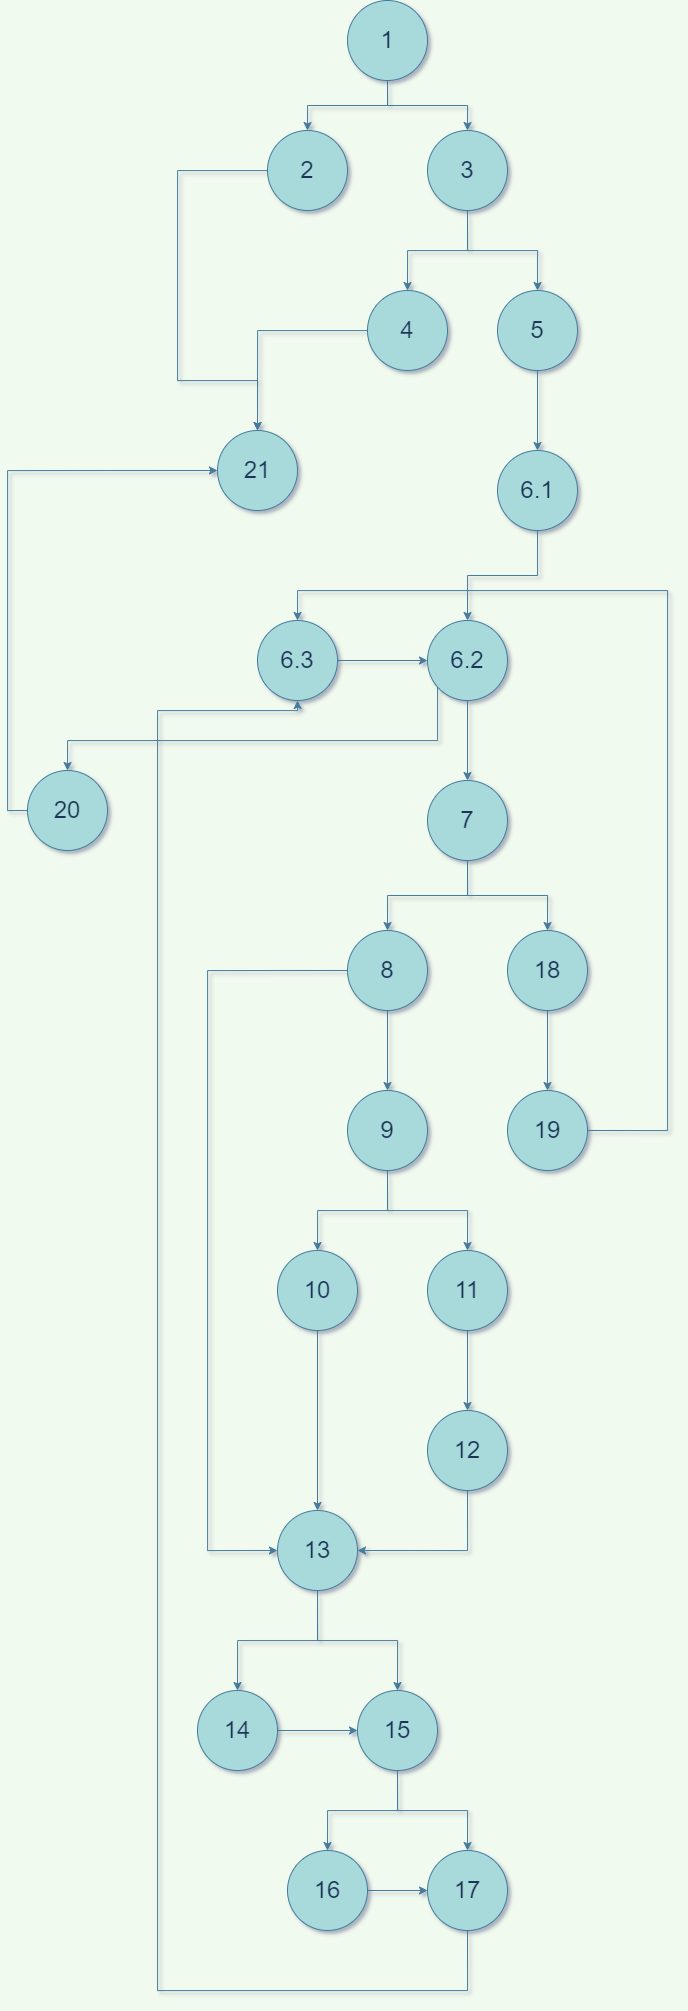

The diagram above was exported from draw.io. Its source (the exported page's mxGraphModel, read from the mxfile embedded in the PNG):
<mxGraphModel dx="1887" dy="947" grid="1" gridSize="10" guides="1" tooltips="1" connect="1" arrows="1" fold="1" page="1" pageScale="1" pageWidth="850" pageHeight="1100" background="#F1FAEE" math="0" shadow="1">
  <root>
    <mxCell id="0" />
    <mxCell id="1" parent="0" />
    <mxCell id="8SDCV_OuNHq0suJDyPc_-38" value="" style="edgeStyle=orthogonalEdgeStyle;rounded=0;orthogonalLoop=1;jettySize=auto;html=1;strokeColor=#457B9D;fontColor=#1D3557;labelBackgroundColor=#F1FAEE;" edge="1" parent="1" source="8SDCV_OuNHq0suJDyPc_-36" target="8SDCV_OuNHq0suJDyPc_-37">
      <mxGeometry relative="1" as="geometry" />
    </mxCell>
    <mxCell id="8SDCV_OuNHq0suJDyPc_-40" value="" style="edgeStyle=orthogonalEdgeStyle;rounded=0;orthogonalLoop=1;jettySize=auto;html=1;strokeColor=#457B9D;fontColor=#1D3557;labelBackgroundColor=#F1FAEE;" edge="1" parent="1" source="8SDCV_OuNHq0suJDyPc_-36" target="8SDCV_OuNHq0suJDyPc_-39">
      <mxGeometry relative="1" as="geometry" />
    </mxCell>
    <mxCell id="8SDCV_OuNHq0suJDyPc_-36" value="&lt;font style=&quot;font-size: 24px;&quot;&gt;1&lt;/font&gt;" style="ellipse;whiteSpace=wrap;html=1;aspect=fixed;fillColor=#A8DADC;strokeColor=#457B9D;fontColor=#1D3557;rounded=0;" vertex="1" parent="1">
      <mxGeometry x="360" y="70" width="80" height="80" as="geometry" />
    </mxCell>
    <mxCell id="8SDCV_OuNHq0suJDyPc_-51" style="edgeStyle=orthogonalEdgeStyle;rounded=0;orthogonalLoop=1;jettySize=auto;html=1;entryX=0.5;entryY=0;entryDx=0;entryDy=0;strokeColor=#457B9D;fontColor=#1D3557;labelBackgroundColor=#F1FAEE;" edge="1" parent="1" source="8SDCV_OuNHq0suJDyPc_-37" target="8SDCV_OuNHq0suJDyPc_-45">
      <mxGeometry relative="1" as="geometry">
        <Array as="points">
          <mxPoint x="190" y="240" />
          <mxPoint x="190" y="450" />
          <mxPoint x="270" y="450" />
        </Array>
      </mxGeometry>
    </mxCell>
    <mxCell id="8SDCV_OuNHq0suJDyPc_-37" value="&lt;font style=&quot;font-size: 24px;&quot;&gt;2&lt;/font&gt;" style="ellipse;whiteSpace=wrap;html=1;aspect=fixed;fillColor=#A8DADC;strokeColor=#457B9D;fontColor=#1D3557;rounded=0;" vertex="1" parent="1">
      <mxGeometry x="280" y="200" width="80" height="80" as="geometry" />
    </mxCell>
    <mxCell id="8SDCV_OuNHq0suJDyPc_-42" value="" style="edgeStyle=orthogonalEdgeStyle;rounded=0;orthogonalLoop=1;jettySize=auto;html=1;strokeColor=#457B9D;fontColor=#1D3557;labelBackgroundColor=#F1FAEE;" edge="1" parent="1" source="8SDCV_OuNHq0suJDyPc_-39" target="8SDCV_OuNHq0suJDyPc_-41">
      <mxGeometry relative="1" as="geometry" />
    </mxCell>
    <mxCell id="8SDCV_OuNHq0suJDyPc_-44" value="" style="edgeStyle=orthogonalEdgeStyle;rounded=0;orthogonalLoop=1;jettySize=auto;html=1;strokeColor=#457B9D;fontColor=#1D3557;labelBackgroundColor=#F1FAEE;" edge="1" parent="1" source="8SDCV_OuNHq0suJDyPc_-39" target="8SDCV_OuNHq0suJDyPc_-43">
      <mxGeometry relative="1" as="geometry" />
    </mxCell>
    <mxCell id="8SDCV_OuNHq0suJDyPc_-39" value="&lt;font style=&quot;font-size: 24px;&quot;&gt;3&lt;/font&gt;" style="ellipse;whiteSpace=wrap;html=1;aspect=fixed;fillColor=#A8DADC;strokeColor=#457B9D;fontColor=#1D3557;rounded=0;" vertex="1" parent="1">
      <mxGeometry x="440" y="200" width="80" height="80" as="geometry" />
    </mxCell>
    <mxCell id="8SDCV_OuNHq0suJDyPc_-46" value="" style="edgeStyle=orthogonalEdgeStyle;rounded=0;orthogonalLoop=1;jettySize=auto;html=1;strokeColor=#457B9D;fontColor=#1D3557;labelBackgroundColor=#F1FAEE;" edge="1" parent="1" source="8SDCV_OuNHq0suJDyPc_-41" target="8SDCV_OuNHq0suJDyPc_-45">
      <mxGeometry relative="1" as="geometry" />
    </mxCell>
    <mxCell id="8SDCV_OuNHq0suJDyPc_-41" value="&lt;font style=&quot;font-size: 24px;&quot;&gt;4&lt;/font&gt;" style="ellipse;whiteSpace=wrap;html=1;aspect=fixed;fillColor=#A8DADC;strokeColor=#457B9D;fontColor=#1D3557;rounded=0;" vertex="1" parent="1">
      <mxGeometry x="380" y="360" width="80" height="80" as="geometry" />
    </mxCell>
    <mxCell id="8SDCV_OuNHq0suJDyPc_-53" value="" style="edgeStyle=orthogonalEdgeStyle;rounded=0;orthogonalLoop=1;jettySize=auto;html=1;strokeColor=#457B9D;fontColor=#1D3557;labelBackgroundColor=#F1FAEE;" edge="1" parent="1" source="8SDCV_OuNHq0suJDyPc_-43" target="8SDCV_OuNHq0suJDyPc_-52">
      <mxGeometry relative="1" as="geometry" />
    </mxCell>
    <mxCell id="8SDCV_OuNHq0suJDyPc_-43" value="&lt;font style=&quot;font-size: 24px;&quot;&gt;5&lt;/font&gt;" style="ellipse;whiteSpace=wrap;html=1;aspect=fixed;fillColor=#A8DADC;strokeColor=#457B9D;fontColor=#1D3557;rounded=0;" vertex="1" parent="1">
      <mxGeometry x="510" y="360" width="80" height="80" as="geometry" />
    </mxCell>
    <mxCell id="8SDCV_OuNHq0suJDyPc_-45" value="&lt;font style=&quot;font-size: 24px;&quot;&gt;21&lt;/font&gt;" style="ellipse;whiteSpace=wrap;html=1;aspect=fixed;fillColor=#A8DADC;strokeColor=#457B9D;fontColor=#1D3557;rounded=0;" vertex="1" parent="1">
      <mxGeometry x="230" y="500" width="80" height="80" as="geometry" />
    </mxCell>
    <mxCell id="8SDCV_OuNHq0suJDyPc_-55" value="" style="edgeStyle=orthogonalEdgeStyle;rounded=0;orthogonalLoop=1;jettySize=auto;html=1;strokeColor=#457B9D;fontColor=#1D3557;labelBackgroundColor=#F1FAEE;" edge="1" parent="1" source="8SDCV_OuNHq0suJDyPc_-52" target="8SDCV_OuNHq0suJDyPc_-54">
      <mxGeometry relative="1" as="geometry" />
    </mxCell>
    <mxCell id="8SDCV_OuNHq0suJDyPc_-52" value="&lt;font style=&quot;font-size: 24px;&quot;&gt;6.1&lt;/font&gt;" style="ellipse;whiteSpace=wrap;html=1;aspect=fixed;fillColor=#A8DADC;strokeColor=#457B9D;fontColor=#1D3557;rounded=0;" vertex="1" parent="1">
      <mxGeometry x="510" y="520" width="80" height="80" as="geometry" />
    </mxCell>
    <mxCell id="8SDCV_OuNHq0suJDyPc_-59" value="" style="edgeStyle=orthogonalEdgeStyle;rounded=0;orthogonalLoop=1;jettySize=auto;html=1;strokeColor=#457B9D;fontColor=#1D3557;labelBackgroundColor=#F1FAEE;" edge="1" parent="1" source="8SDCV_OuNHq0suJDyPc_-54" target="8SDCV_OuNHq0suJDyPc_-58">
      <mxGeometry relative="1" as="geometry" />
    </mxCell>
    <mxCell id="8SDCV_OuNHq0suJDyPc_-61" value="" style="edgeStyle=orthogonalEdgeStyle;rounded=0;orthogonalLoop=1;jettySize=auto;html=1;strokeColor=#457B9D;fontColor=#1D3557;labelBackgroundColor=#F1FAEE;" edge="1" parent="1" source="8SDCV_OuNHq0suJDyPc_-54" target="8SDCV_OuNHq0suJDyPc_-60">
      <mxGeometry relative="1" as="geometry">
        <Array as="points">
          <mxPoint x="450" y="810" />
          <mxPoint x="80" y="810" />
        </Array>
      </mxGeometry>
    </mxCell>
    <mxCell id="8SDCV_OuNHq0suJDyPc_-54" value="&lt;font style=&quot;font-size: 24px;&quot;&gt;6.2&lt;/font&gt;" style="ellipse;whiteSpace=wrap;html=1;aspect=fixed;fillColor=#A8DADC;strokeColor=#457B9D;fontColor=#1D3557;rounded=0;" vertex="1" parent="1">
      <mxGeometry x="440" y="690" width="80" height="80" as="geometry" />
    </mxCell>
    <mxCell id="8SDCV_OuNHq0suJDyPc_-64" value="" style="edgeStyle=orthogonalEdgeStyle;rounded=0;orthogonalLoop=1;jettySize=auto;html=1;strokeColor=#457B9D;fontColor=#1D3557;labelBackgroundColor=#F1FAEE;" edge="1" parent="1" source="8SDCV_OuNHq0suJDyPc_-58" target="8SDCV_OuNHq0suJDyPc_-63">
      <mxGeometry relative="1" as="geometry" />
    </mxCell>
    <mxCell id="8SDCV_OuNHq0suJDyPc_-66" value="" style="edgeStyle=orthogonalEdgeStyle;rounded=0;orthogonalLoop=1;jettySize=auto;html=1;strokeColor=#457B9D;fontColor=#1D3557;labelBackgroundColor=#F1FAEE;" edge="1" parent="1" source="8SDCV_OuNHq0suJDyPc_-58" target="8SDCV_OuNHq0suJDyPc_-65">
      <mxGeometry relative="1" as="geometry" />
    </mxCell>
    <mxCell id="8SDCV_OuNHq0suJDyPc_-58" value="&lt;font style=&quot;font-size: 24px;&quot;&gt;7&lt;/font&gt;" style="ellipse;whiteSpace=wrap;html=1;aspect=fixed;fillColor=#A8DADC;strokeColor=#457B9D;fontColor=#1D3557;rounded=0;" vertex="1" parent="1">
      <mxGeometry x="440" y="850" width="80" height="80" as="geometry" />
    </mxCell>
    <mxCell id="8SDCV_OuNHq0suJDyPc_-62" style="edgeStyle=orthogonalEdgeStyle;rounded=0;orthogonalLoop=1;jettySize=auto;html=1;entryX=0;entryY=0.5;entryDx=0;entryDy=0;exitX=0;exitY=0.5;exitDx=0;exitDy=0;strokeColor=#457B9D;fontColor=#1D3557;labelBackgroundColor=#F1FAEE;" edge="1" parent="1" source="8SDCV_OuNHq0suJDyPc_-60" target="8SDCV_OuNHq0suJDyPc_-45">
      <mxGeometry relative="1" as="geometry" />
    </mxCell>
    <mxCell id="8SDCV_OuNHq0suJDyPc_-60" value="&lt;font style=&quot;font-size: 24px;&quot;&gt;20&lt;/font&gt;" style="ellipse;whiteSpace=wrap;html=1;aspect=fixed;fillColor=#A8DADC;strokeColor=#457B9D;fontColor=#1D3557;rounded=0;" vertex="1" parent="1">
      <mxGeometry x="40" y="840" width="80" height="80" as="geometry" />
    </mxCell>
    <mxCell id="8SDCV_OuNHq0suJDyPc_-68" value="" style="edgeStyle=orthogonalEdgeStyle;rounded=0;orthogonalLoop=1;jettySize=auto;html=1;strokeColor=#457B9D;fontColor=#1D3557;labelBackgroundColor=#F1FAEE;" edge="1" parent="1" source="8SDCV_OuNHq0suJDyPc_-63" target="8SDCV_OuNHq0suJDyPc_-67">
      <mxGeometry relative="1" as="geometry" />
    </mxCell>
    <mxCell id="8SDCV_OuNHq0suJDyPc_-63" value="&lt;font style=&quot;font-size: 24px;&quot;&gt;18&lt;/font&gt;" style="ellipse;whiteSpace=wrap;html=1;aspect=fixed;fillColor=#A8DADC;strokeColor=#457B9D;fontColor=#1D3557;rounded=0;" vertex="1" parent="1">
      <mxGeometry x="520" y="1000" width="80" height="80" as="geometry" />
    </mxCell>
    <mxCell id="8SDCV_OuNHq0suJDyPc_-73" value="" style="edgeStyle=orthogonalEdgeStyle;rounded=0;orthogonalLoop=1;jettySize=auto;html=1;strokeColor=#457B9D;fontColor=#1D3557;labelBackgroundColor=#F1FAEE;" edge="1" parent="1" source="8SDCV_OuNHq0suJDyPc_-65" target="8SDCV_OuNHq0suJDyPc_-72">
      <mxGeometry relative="1" as="geometry" />
    </mxCell>
    <mxCell id="8SDCV_OuNHq0suJDyPc_-95" style="edgeStyle=orthogonalEdgeStyle;rounded=0;orthogonalLoop=1;jettySize=auto;html=1;exitX=0;exitY=0.5;exitDx=0;exitDy=0;entryX=0;entryY=0.5;entryDx=0;entryDy=0;strokeColor=#457B9D;fontColor=#1D3557;labelBackgroundColor=#F1FAEE;" edge="1" parent="1" source="8SDCV_OuNHq0suJDyPc_-65" target="8SDCV_OuNHq0suJDyPc_-78">
      <mxGeometry relative="1" as="geometry">
        <Array as="points">
          <mxPoint x="220" y="1040" />
          <mxPoint x="220" y="1620" />
        </Array>
      </mxGeometry>
    </mxCell>
    <mxCell id="8SDCV_OuNHq0suJDyPc_-65" value="&lt;font style=&quot;font-size: 24px;&quot;&gt;8&lt;/font&gt;" style="ellipse;whiteSpace=wrap;html=1;aspect=fixed;fillColor=#A8DADC;strokeColor=#457B9D;fontColor=#1D3557;rounded=0;" vertex="1" parent="1">
      <mxGeometry x="360" y="1000" width="80" height="80" as="geometry" />
    </mxCell>
    <mxCell id="8SDCV_OuNHq0suJDyPc_-70" value="" style="edgeStyle=orthogonalEdgeStyle;rounded=0;orthogonalLoop=1;jettySize=auto;html=1;exitX=1;exitY=0.5;exitDx=0;exitDy=0;strokeColor=#457B9D;fontColor=#1D3557;labelBackgroundColor=#F1FAEE;" edge="1" parent="1" source="8SDCV_OuNHq0suJDyPc_-67" target="8SDCV_OuNHq0suJDyPc_-69">
      <mxGeometry relative="1" as="geometry">
        <Array as="points">
          <mxPoint x="680" y="1200" />
          <mxPoint x="680" y="660" />
          <mxPoint x="310" y="660" />
        </Array>
      </mxGeometry>
    </mxCell>
    <mxCell id="8SDCV_OuNHq0suJDyPc_-67" value="&lt;font style=&quot;font-size: 24px;&quot;&gt;19&lt;/font&gt;" style="ellipse;whiteSpace=wrap;html=1;aspect=fixed;fillColor=#A8DADC;strokeColor=#457B9D;fontColor=#1D3557;rounded=0;" vertex="1" parent="1">
      <mxGeometry x="520" y="1160" width="80" height="80" as="geometry" />
    </mxCell>
    <mxCell id="8SDCV_OuNHq0suJDyPc_-71" style="edgeStyle=orthogonalEdgeStyle;rounded=0;orthogonalLoop=1;jettySize=auto;html=1;exitX=1;exitY=0.5;exitDx=0;exitDy=0;entryX=0;entryY=0.5;entryDx=0;entryDy=0;strokeColor=#457B9D;fontColor=#1D3557;labelBackgroundColor=#F1FAEE;" edge="1" parent="1" source="8SDCV_OuNHq0suJDyPc_-69" target="8SDCV_OuNHq0suJDyPc_-54">
      <mxGeometry relative="1" as="geometry" />
    </mxCell>
    <mxCell id="8SDCV_OuNHq0suJDyPc_-69" value="&lt;font style=&quot;font-size: 24px;&quot;&gt;6.3&lt;/font&gt;" style="ellipse;whiteSpace=wrap;html=1;aspect=fixed;fillColor=#A8DADC;strokeColor=#457B9D;fontColor=#1D3557;rounded=0;" vertex="1" parent="1">
      <mxGeometry x="270" y="690" width="80" height="80" as="geometry" />
    </mxCell>
    <mxCell id="8SDCV_OuNHq0suJDyPc_-75" value="" style="edgeStyle=orthogonalEdgeStyle;rounded=0;orthogonalLoop=1;jettySize=auto;html=1;strokeColor=#457B9D;fontColor=#1D3557;labelBackgroundColor=#F1FAEE;" edge="1" parent="1" source="8SDCV_OuNHq0suJDyPc_-72" target="8SDCV_OuNHq0suJDyPc_-74">
      <mxGeometry relative="1" as="geometry" />
    </mxCell>
    <mxCell id="8SDCV_OuNHq0suJDyPc_-77" value="" style="edgeStyle=orthogonalEdgeStyle;rounded=0;orthogonalLoop=1;jettySize=auto;html=1;strokeColor=#457B9D;fontColor=#1D3557;labelBackgroundColor=#F1FAEE;" edge="1" parent="1" source="8SDCV_OuNHq0suJDyPc_-72" target="8SDCV_OuNHq0suJDyPc_-76">
      <mxGeometry relative="1" as="geometry" />
    </mxCell>
    <mxCell id="8SDCV_OuNHq0suJDyPc_-72" value="&lt;font style=&quot;font-size: 24px;&quot;&gt;9&lt;/font&gt;" style="ellipse;whiteSpace=wrap;html=1;aspect=fixed;fillColor=#A8DADC;strokeColor=#457B9D;fontColor=#1D3557;rounded=0;" vertex="1" parent="1">
      <mxGeometry x="360" y="1160" width="80" height="80" as="geometry" />
    </mxCell>
    <mxCell id="8SDCV_OuNHq0suJDyPc_-79" value="" style="edgeStyle=orthogonalEdgeStyle;rounded=0;orthogonalLoop=1;jettySize=auto;html=1;strokeColor=#457B9D;fontColor=#1D3557;labelBackgroundColor=#F1FAEE;" edge="1" parent="1" source="8SDCV_OuNHq0suJDyPc_-74" target="8SDCV_OuNHq0suJDyPc_-78">
      <mxGeometry relative="1" as="geometry" />
    </mxCell>
    <mxCell id="8SDCV_OuNHq0suJDyPc_-74" value="&lt;font style=&quot;font-size: 24px;&quot;&gt;10&lt;/font&gt;" style="ellipse;whiteSpace=wrap;html=1;aspect=fixed;fillColor=#A8DADC;strokeColor=#457B9D;fontColor=#1D3557;rounded=0;" vertex="1" parent="1">
      <mxGeometry x="290" y="1320" width="80" height="80" as="geometry" />
    </mxCell>
    <mxCell id="8SDCV_OuNHq0suJDyPc_-81" value="" style="edgeStyle=orthogonalEdgeStyle;rounded=0;orthogonalLoop=1;jettySize=auto;html=1;strokeColor=#457B9D;fontColor=#1D3557;labelBackgroundColor=#F1FAEE;" edge="1" parent="1" source="8SDCV_OuNHq0suJDyPc_-76" target="8SDCV_OuNHq0suJDyPc_-80">
      <mxGeometry relative="1" as="geometry" />
    </mxCell>
    <mxCell id="8SDCV_OuNHq0suJDyPc_-76" value="&lt;font style=&quot;font-size: 24px;&quot;&gt;11&lt;/font&gt;" style="ellipse;whiteSpace=wrap;html=1;aspect=fixed;fillColor=#A8DADC;strokeColor=#457B9D;fontColor=#1D3557;rounded=0;" vertex="1" parent="1">
      <mxGeometry x="440" y="1320" width="80" height="80" as="geometry" />
    </mxCell>
    <mxCell id="8SDCV_OuNHq0suJDyPc_-84" value="" style="edgeStyle=orthogonalEdgeStyle;rounded=0;orthogonalLoop=1;jettySize=auto;html=1;strokeColor=#457B9D;fontColor=#1D3557;labelBackgroundColor=#F1FAEE;" edge="1" parent="1" source="8SDCV_OuNHq0suJDyPc_-78" target="8SDCV_OuNHq0suJDyPc_-83">
      <mxGeometry relative="1" as="geometry" />
    </mxCell>
    <mxCell id="8SDCV_OuNHq0suJDyPc_-86" value="" style="edgeStyle=orthogonalEdgeStyle;rounded=0;orthogonalLoop=1;jettySize=auto;html=1;strokeColor=#457B9D;fontColor=#1D3557;labelBackgroundColor=#F1FAEE;" edge="1" parent="1" source="8SDCV_OuNHq0suJDyPc_-78" target="8SDCV_OuNHq0suJDyPc_-85">
      <mxGeometry relative="1" as="geometry" />
    </mxCell>
    <mxCell id="8SDCV_OuNHq0suJDyPc_-78" value="&lt;font style=&quot;font-size: 24px;&quot;&gt;13&lt;/font&gt;" style="ellipse;whiteSpace=wrap;html=1;aspect=fixed;fillColor=#A8DADC;strokeColor=#457B9D;fontColor=#1D3557;rounded=0;" vertex="1" parent="1">
      <mxGeometry x="290" y="1580" width="80" height="80" as="geometry" />
    </mxCell>
    <mxCell id="8SDCV_OuNHq0suJDyPc_-82" style="edgeStyle=orthogonalEdgeStyle;rounded=0;orthogonalLoop=1;jettySize=auto;html=1;exitX=0.5;exitY=1;exitDx=0;exitDy=0;entryX=1;entryY=0.5;entryDx=0;entryDy=0;strokeColor=#457B9D;fontColor=#1D3557;labelBackgroundColor=#F1FAEE;" edge="1" parent="1" source="8SDCV_OuNHq0suJDyPc_-80" target="8SDCV_OuNHq0suJDyPc_-78">
      <mxGeometry relative="1" as="geometry" />
    </mxCell>
    <mxCell id="8SDCV_OuNHq0suJDyPc_-80" value="&lt;font style=&quot;font-size: 24px;&quot;&gt;12&lt;/font&gt;" style="ellipse;whiteSpace=wrap;html=1;aspect=fixed;fillColor=#A8DADC;strokeColor=#457B9D;fontColor=#1D3557;rounded=0;" vertex="1" parent="1">
      <mxGeometry x="440" y="1480" width="80" height="80" as="geometry" />
    </mxCell>
    <mxCell id="8SDCV_OuNHq0suJDyPc_-91" value="" style="edgeStyle=orthogonalEdgeStyle;rounded=0;orthogonalLoop=1;jettySize=auto;html=1;strokeColor=#457B9D;fontColor=#1D3557;labelBackgroundColor=#F1FAEE;" edge="1" parent="1" source="8SDCV_OuNHq0suJDyPc_-83" target="8SDCV_OuNHq0suJDyPc_-90">
      <mxGeometry relative="1" as="geometry" />
    </mxCell>
    <mxCell id="8SDCV_OuNHq0suJDyPc_-92" style="edgeStyle=orthogonalEdgeStyle;rounded=0;orthogonalLoop=1;jettySize=auto;html=1;exitX=0.5;exitY=1;exitDx=0;exitDy=0;entryX=0.5;entryY=0;entryDx=0;entryDy=0;strokeColor=#457B9D;fontColor=#1D3557;labelBackgroundColor=#F1FAEE;" edge="1" parent="1" source="8SDCV_OuNHq0suJDyPc_-83" target="8SDCV_OuNHq0suJDyPc_-88">
      <mxGeometry relative="1" as="geometry" />
    </mxCell>
    <mxCell id="8SDCV_OuNHq0suJDyPc_-83" value="&lt;font style=&quot;font-size: 24px;&quot;&gt;15&lt;/font&gt;" style="ellipse;whiteSpace=wrap;html=1;aspect=fixed;fillColor=#A8DADC;strokeColor=#457B9D;fontColor=#1D3557;rounded=0;" vertex="1" parent="1">
      <mxGeometry x="370" y="1760" width="80" height="80" as="geometry" />
    </mxCell>
    <mxCell id="8SDCV_OuNHq0suJDyPc_-87" style="edgeStyle=orthogonalEdgeStyle;rounded=0;orthogonalLoop=1;jettySize=auto;html=1;exitX=1;exitY=0.5;exitDx=0;exitDy=0;entryX=0;entryY=0.5;entryDx=0;entryDy=0;strokeColor=#457B9D;fontColor=#1D3557;labelBackgroundColor=#F1FAEE;" edge="1" parent="1" source="8SDCV_OuNHq0suJDyPc_-85" target="8SDCV_OuNHq0suJDyPc_-83">
      <mxGeometry relative="1" as="geometry" />
    </mxCell>
    <mxCell id="8SDCV_OuNHq0suJDyPc_-85" value="&lt;font style=&quot;font-size: 24px;&quot;&gt;14&lt;/font&gt;" style="ellipse;whiteSpace=wrap;html=1;aspect=fixed;fillColor=#A8DADC;strokeColor=#457B9D;fontColor=#1D3557;rounded=0;" vertex="1" parent="1">
      <mxGeometry x="210" y="1760" width="80" height="80" as="geometry" />
    </mxCell>
    <mxCell id="8SDCV_OuNHq0suJDyPc_-93" style="edgeStyle=orthogonalEdgeStyle;rounded=0;orthogonalLoop=1;jettySize=auto;html=1;exitX=0.5;exitY=1;exitDx=0;exitDy=0;entryX=0.5;entryY=1;entryDx=0;entryDy=0;strokeColor=#457B9D;fontColor=#1D3557;labelBackgroundColor=#F1FAEE;" edge="1" parent="1" source="8SDCV_OuNHq0suJDyPc_-88" target="8SDCV_OuNHq0suJDyPc_-69">
      <mxGeometry relative="1" as="geometry">
        <Array as="points">
          <mxPoint x="480" y="2060" />
          <mxPoint x="170" y="2060" />
          <mxPoint x="170" y="780" />
          <mxPoint x="310" y="780" />
        </Array>
      </mxGeometry>
    </mxCell>
    <mxCell id="8SDCV_OuNHq0suJDyPc_-88" value="&lt;font style=&quot;font-size: 24px;&quot;&gt;17&lt;/font&gt;" style="ellipse;whiteSpace=wrap;html=1;aspect=fixed;fillColor=#A8DADC;strokeColor=#457B9D;fontColor=#1D3557;rounded=0;" vertex="1" parent="1">
      <mxGeometry x="440" y="1920" width="80" height="80" as="geometry" />
    </mxCell>
    <mxCell id="8SDCV_OuNHq0suJDyPc_-96" style="edgeStyle=orthogonalEdgeStyle;rounded=0;orthogonalLoop=1;jettySize=auto;html=1;exitX=1;exitY=0.5;exitDx=0;exitDy=0;entryX=0;entryY=0.5;entryDx=0;entryDy=0;strokeColor=#457B9D;fontColor=#1D3557;labelBackgroundColor=#F1FAEE;" edge="1" parent="1" source="8SDCV_OuNHq0suJDyPc_-90" target="8SDCV_OuNHq0suJDyPc_-88">
      <mxGeometry relative="1" as="geometry" />
    </mxCell>
    <mxCell id="8SDCV_OuNHq0suJDyPc_-90" value="&lt;font style=&quot;font-size: 24px;&quot;&gt;16&lt;/font&gt;" style="ellipse;whiteSpace=wrap;html=1;aspect=fixed;fillColor=#A8DADC;strokeColor=#457B9D;fontColor=#1D3557;rounded=0;" vertex="1" parent="1">
      <mxGeometry x="300" y="1920" width="80" height="80" as="geometry" />
    </mxCell>
  </root>
</mxGraphModel>